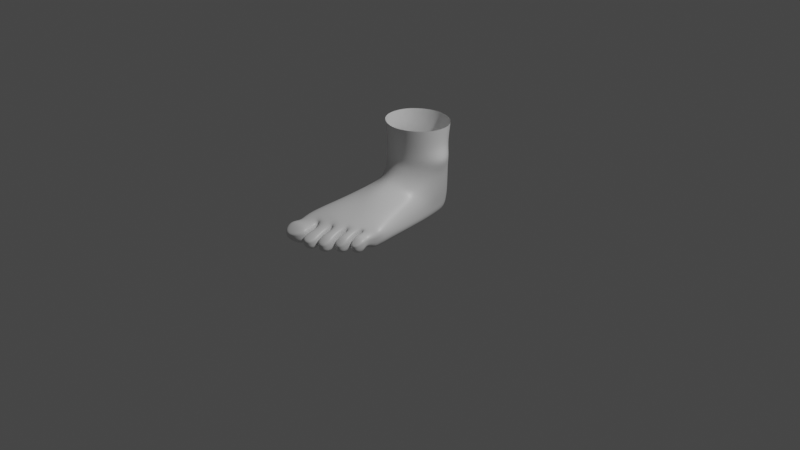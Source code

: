 # Source: foot.blend  (saved by Blender 2.83.20; exported with 4.5.12 LTS)
import bpy
from mathutils import Matrix  # noqa: F401  (used for matrix-valued properties, if any)

bpy.ops.wm.read_factory_settings(use_empty=True)
scene = bpy.context.scene
scene.name = 'Scene'

# ---- collections
col_collection = bpy.data.collections.new('Collection'); scene.collection.children.link(col_collection)

# ---- materials (node trees are filled in below, after node groups)
mat_material = bpy.data.materials.new('Material')
mat_material.alpha_threshold = 0.0
mat_material.use_transparent_shadow = False
mat_material.line_color = (0.0, 0.0, 0.0, 1.0)

# ---- material node trees
mat_material.use_nodes = True; mat_material.node_tree.nodes.clear()
_N = mat_material.node_tree.nodes; _L = mat_material.node_tree.links
n0 = _N.new('ShaderNodeOutputMaterial'); n0.name = 'Material Output'; n0.location = (300, 300)
n1 = _N.new('ShaderNodeBsdfPrincipled'); n1.name = 'Principled BSDF'; n1.location = (10, 300)
n1.distribution = 'GGX'
n1.subsurface_method = 'BURLEY'
n1.inputs[2].default_value = 0.4
n1.inputs[3].default_value = 1.45
n1.inputs[27].default_value = (0.0, 0.0, 0.0, 1.0)
n1.inputs[28].default_value = 1.0
_L.new(n1.outputs[0], n0.inputs[0])
n0.is_active_output = True

# ---- world
world_world = bpy.data.worlds.new('World'); scene.world = world_world
world_world.use_nodes = True; world_world.node_tree.nodes.clear()
_N = world_world.node_tree.nodes; _L = world_world.node_tree.links
n0 = _N.new('ShaderNodeOutputWorld'); n0.name = 'World Output'; n0.location = (300, 300)
n1 = _N.new('ShaderNodeBackground'); n1.name = 'Background'; n1.location = (10, 300)
n1.inputs[0].default_value = (0.05088, 0.05088, 0.05088, 1.0)
_L.new(n1.outputs[0], n0.inputs[0])
n0.is_active_output = True
world_world.color = (0.05088, 0.05088, 0.05088)
world_world.use_sun_shadow = False
world_world.sun_shadow_jitter_overblur = 0.0

# ---- cameras
cam_camera = bpy.data.cameras.new('Camera')
cam_camera.clip_end = 100.0
cam_camera.ortho_scale = 7.314

# ---- lights
light_light = bpy.data.lights.new('Light', 'POINT')
light_light.transmission_factor = 0.0
light_light.energy = 1000.0
light_light.shadow_soft_size = 0.1
light_light.shadow_maximum_resolution = 0.006
light_light.use_absolute_resolution = True

# ---- meshes
me_cube = bpy.data.meshes.new('Cube')
me_cube.from_pydata([(0.2203, 0.5053, 0.291), (0.1784, 0.5053, 0.00917), (0.3265, -0.4959, 0.2441), (0.3672, -0.4959, 0.00917), (-0.2203, 0.5053, 0.291), (-0.1784, 0.5053, 0.00917), (-0.3274, -0.4959, 0.291), (-0.3681, -0.6418, 0.0004416), (-0.2565, 0.0, 0.1403), (0.3032, 0.0, 0.3495), (-0.2728, 0.00245, 0.3654), (0.3104, 0.0, 0.00917), (-0.2712, 0.04921, 0.5524), (-0.2712, 0.4561, 0.5524), (0.2712, 0.4561, 0.5524), (0.2712, 0.04921, 0.5524), (0.0, 0.551, 0.00917), (0.0001041, -0.4959, 0.3371), (0.0, -0.4959, 0.00917), (0.0, 0.6289, 0.291), (0.0005644, 0.0, 0.04258), (-3.136e-10, -0.1746, 0.5084), (0.0, 0.5917, 0.5524), (0.0, -0.08636, 0.6315), (-0.1818, -0.8703, 0.007921), (-0.1818, -0.8703, 0.2378), (0.3581, -0.6268, 0.1667), (0.3537, -0.6268, 0.007921), (0.1217, -0.7788, 0.2378), (0.1217, -0.7788, 0.007921), (0.2105, 0.5053, 0.1501), (-0.4137, -0.6346, 0.1501), (0.3895, -0.4959, 0.1501), (-0.2105, 0.5053, 0.1501), (0.3267, 0.0, 0.1501), (-0.3102, 0.0, 0.2209), (0.0, 0.6289, 0.1501), (-0.1788, -0.8703, 0.1228), (0.3605, -0.6268, 0.1228), (0.1143, -0.7788, 0.1228), (0.0, -0.3576, 0.407), (-0.01558, -0.8375, 0.2378), (0.1779, -0.4959, 0.3158), (0.2447, -0.6788, 0.2262), (-0.1739, -0.4959, 0.3327), (-0.1655, -0.2546, 0.3966), (0.1687, -0.2546, 0.3725), (-0.01434, -0.8375, 0.007921), (-0.01356, -0.8375, 0.1228), (0.2409, -0.6788, 0.007921), (0.2293, -0.6788, 0.1228), (0.0, -0.6137, 0.00917), (0.1673, -0.5928, 0.00917), (-0.1645, -0.6163, 0.00917), (0.0005525, -0.6979, 0.2772), (0.3612, -0.5822, 0.1995), (-0.4122, -0.8635, 0.007921), (-0.4123, -0.8635, 0.2378), (0.0005525, -0.6979, 0.00917), (0.3578, -0.5822, 0.00917), (0.3702, -0.5822, 0.1501), (-0.4466, -0.8635, 0.1228), (-0.1724, -0.7858, 0.2772), (0.1768, -0.6687, 0.2639), (0.1747, -0.6687, 0.00917), (-0.1712, -0.7364, 0.00917), (0.3232, -0.7242, 0.1246), (0.3225, -0.7242, 0.07238), (0.2406, -0.7466, 0.07238), (0.3229, -0.7242, 0.1493), (0.2424, -0.7466, 0.1965), (0.2415, -0.7466, 0.1246), (0.2115, -0.8036, 0.1929), (0.1308, -0.8299, 0.1929), (0.1308, -0.8299, 0.1242), (0.1308, -0.8299, 0.07154), (0.2106, -0.8036, 0.1242), (0.2098, -0.8036, 0.07154), (0.003702, -0.93, 0.07212), (0.09748, -0.9051, 0.07212), (0.09748, -0.9051, 0.1245), (0.09748, -0.9051, 0.1965), (0.002845, -0.93, 0.1965), (0.003274, -0.93, 0.1245), (-0.1404, -0.9849, 0.1238), (-0.14, -0.9849, 0.1873), (-0.03959, -0.9632, 0.1873), (-0.1401, -0.9849, 0.07159), (-0.0392, -0.9632, 0.1238), (-0.03882, -0.9632, 0.07159), (-0.1843, -0.9819, 0.1229), (-0.1805, -0.9819, 0.1972), (-0.3743, -0.9766, 0.05865), (-0.1815, -0.9819, 0.05865), (-0.3803, -0.9766, 0.1229), (-0.372, -0.9766, 0.1972), (-0.3264, 0.2526, 0.291), (0.255, 0.2526, 0.00917), (-0.2827, 0.2474, 0.00917), (0.3075, 0.2526, 0.291), (-0.339, 0.2526, 0.5524), (0.339, 0.2526, 0.5524), (-0.001615, 0.2526, -0.01035), (0.2661, 0.2526, 0.1501), (-0.304, 0.2526, 0.1501), (0.35, -0.7816, 0.124), (0.3439, -0.7802, -0.01013), (0.2208, -0.8155, -0.01339), (0.3438, -0.7803, 0.1632), (0.2237, -0.8157, 0.1795), (0.2252, -0.8177, 0.1027), (0.2351, -0.8887, 0.1715), (0.1162, -0.9246, 0.1752), (0.1193, -0.9265, 0.1015), (0.1156, -0.9242, -0.004114), (0.2376, -0.8905, 0.09509), (0.2314, -0.8882, -0.004757), (-0.01185, -1.025, -0.001555), (0.1222, -0.9915, -0.001579), (0.1273, -0.9902, 0.09368), (0.1216, -0.9918, 0.1697), (-0.01267, -1.025, 0.1777), (-0.009122, -1.027, 0.1028), (-0.1548, -1.081, 0.1089), (-0.157, -1.079, 0.1774), (-0.01228, -1.052, 0.16), (-0.1576, -1.079, -0.001118), (-0.009132, -1.052, 0.09775), (-0.01316, -1.052, -0.001685), (-0.1489, -1.076, 0.1139), (-0.1526, -1.076, 0.2101), (-0.4232, -1.068, -0.01118), (-0.1552, -1.076, -0.009493), (-0.4253, -1.068, 0.1304), (-0.4232, -1.068, 0.2245), (0.317, -0.8698, 0.08782), (0.317, -0.8698, 0.04547), (0.2447, -0.8707, 0.04441), (0.317, -0.8698, 0.1043), (0.2459, -0.8709, 0.1009), (0.2449, -0.8711, 0.08536), (0.2073, -0.9694, 0.09822), (0.1367, -0.9705, 0.1016), (0.1367, -0.9705, 0.08539), (0.1367, -0.9705, 0.04341), (0.2066, -0.9694, 0.08421), (0.2059, -0.9694, 0.04483), (0.006121, -1.08, 0.03875), (0.09494, -1.08, 0.03866), (0.09494, -1.08, 0.08714), (0.09494, -1.08, 0.1083), (0.005242, -1.08, 0.1083), (0.005823, -1.08, 0.08714), (-0.1381, -1.146, 0.09363), (-0.1381, -1.146, 0.1182), (-0.04065, -1.145, 0.1173), (-0.1381, -1.146, 0.04402), (-0.04023, -1.145, 0.09311), (-0.03987, -1.145, 0.04434), (-0.2245, -1.179, 0.1197), (-0.2245, -1.179, 0.1319), (-0.3678, -1.18, 0.06577), (-0.2245, -1.179, 0.06609), (-0.3678, -1.18, 0.1198), (-0.3678, -1.18, 0.1322), (-0.2663, 0.05288, 0.6758), (-0.2663, 0.4524, 0.6758), (0.2663, 0.4524, 0.6758), (0.2663, 0.05288, 0.6758), (-3.502e-10, 0.5855, 0.6758), (-3.502e-10, -0.08024, 0.6758), (-0.424, 0.2526, 0.6758), (0.424, 0.2526, 0.6758), (-0.2679, 0.05164, 0.7904), (-0.2679, 0.4537, 0.7904), (0.2679, 0.4537, 0.7904), (0.2679, 0.05164, 0.7904), (0.0, 0.5876, 0.7904), (0.0, -0.08232, 0.7904), (-0.335, 0.2526, 0.7904), (0.335, 0.2526, 0.7904), (-0.2885, 0.0362, 1.003), (-0.2885, 0.4691, 1.003), (0.2885, 0.4691, 1.003), (0.2885, 0.0362, 1.003), (0.0, 0.6133, 1.003), (0.0, -0.108, 1.003), (-0.3607, 0.2526, 1.003), (0.3607, 0.2526, 1.003)], [], [(21, 10, 45, 40), (24, 37, 90, 93), (104, 96, 4, 33), (20, 11, 3, 18), (34, 9, 2, 32), (36, 19, 0, 30), (103, 99, 9, 34), (102, 97, 11, 20), (31, 6, 10, 35), (96, 10, 12, 100), (19, 4, 13, 22), (21, 9, 15, 23), (99, 0, 14, 101), (10, 21, 23, 12), (0, 19, 22, 14), (98, 102, 20, 8), (33, 4, 19, 36), (8, 20, 18, 7), (55, 63, 43, 26), (9, 21, 40, 46), (41, 48, 83, 82), (27, 38, 66, 67), (7, 18, 51, 53), (59, 27, 49, 64), (54, 62, 41, 28), (60, 55, 26, 38), (59, 60, 38, 27), (49, 27, 67, 68), (47, 29, 79, 78), (5, 33, 36, 16), (7, 31, 35, 8), (97, 103, 34, 11), (16, 36, 30, 1), (11, 34, 32, 3), (98, 104, 33, 5), (56, 24, 93, 92), (56, 7, 53, 65), (62, 44, 6, 57), (63, 42, 17, 54), (40, 45, 44, 17), (42, 46, 40, 17), (46, 42, 2, 9), (45, 10, 6, 44), (24, 47, 89, 87), (48, 41, 86, 88), (28, 39, 74, 73), (29, 49, 77, 75), (58, 64, 49, 29), (65, 53, 51, 58), (18, 3, 52, 51), (47, 65, 58, 29), (51, 52, 64, 58), (43, 63, 54, 28), (41, 62, 57, 25), (24, 56, 65, 47), (6, 31, 61, 57), (3, 32, 60, 59), (32, 2, 55, 60), (17, 44, 62, 54), (3, 59, 64, 52), (2, 42, 63, 55), (31, 7, 56, 61), (72, 73, 112, 111), (91, 95, 134, 130), (43, 50, 71, 70), (26, 43, 70, 69), (38, 26, 69, 66), (50, 49, 68, 71), (79, 80, 119, 118), (84, 87, 126, 123), (50, 43, 72, 76), (39, 29, 75, 74), (43, 28, 73, 72), (49, 50, 76, 77), (78, 79, 118, 117), (86, 85, 124, 125), (39, 28, 81, 80), (29, 39, 80, 79), (48, 47, 78, 83), (28, 41, 82, 81), (93, 90, 129, 132), (85, 84, 123, 124), (37, 24, 87, 84), (47, 48, 88, 89), (41, 25, 85, 86), (25, 37, 84, 85), (92, 93, 132, 131), (90, 91, 130, 129), (25, 57, 95, 91), (61, 56, 92, 94), (57, 61, 94, 95), (37, 25, 91, 90), (8, 35, 104, 98), (1, 30, 103, 97), (5, 16, 102, 98), (9, 99, 101, 15), (4, 96, 100, 13), (16, 1, 97, 102), (30, 0, 99, 103), (35, 10, 96, 104), (129, 130, 160, 159), (107, 106, 136, 137), (117, 118, 148, 147), (128, 127, 157, 158), (106, 105, 135, 136), (115, 111, 141, 145), (127, 125, 155, 157), (116, 115, 145, 146), (126, 128, 158, 156), (114, 116, 146, 144), (80, 81, 120, 119), (95, 94, 133, 134), (74, 75, 114, 113), (87, 89, 128, 126), (67, 66, 105, 106), (81, 82, 121, 120), (94, 92, 131, 133), (73, 74, 113, 112), (88, 86, 125, 127), (68, 67, 106, 107), (89, 88, 127, 128), (66, 69, 108, 105), (82, 83, 122, 121), (75, 77, 116, 114), (69, 70, 109, 108), (83, 78, 117, 122), (77, 76, 115, 116), (76, 72, 111, 115), (71, 68, 107, 110), (70, 71, 110, 109), (135, 138, 139, 140), (136, 135, 140, 137), (146, 145, 143, 144), (145, 141, 142, 143), (149, 150, 151, 152), (148, 149, 152, 147), (157, 155, 154, 153), (158, 157, 153, 156), (163, 161, 162, 159), (164, 163, 159, 160), (118, 119, 149, 148), (105, 108, 138, 135), (131, 132, 162, 161), (119, 120, 150, 149), (108, 109, 139, 138), (132, 129, 159, 162), (120, 121, 151, 150), (110, 107, 137, 140), (130, 134, 164, 160), (121, 122, 152, 151), (109, 110, 140, 139), (134, 133, 163, 164), (122, 117, 147, 152), (111, 112, 142, 141), (133, 131, 161, 163), (124, 123, 153, 154), (113, 114, 144, 143), (125, 124, 154, 155), (112, 113, 143, 142), (123, 126, 156, 153), (100, 12, 165, 171), (12, 23, 170, 165), (15, 101, 172, 168), (13, 100, 171, 166), (101, 14, 167, 172), (22, 13, 166, 169), (23, 15, 168, 170), (14, 22, 169, 167), (172, 167, 175, 180), (165, 170, 178, 173), (170, 168, 176, 178), (167, 169, 177, 175), (171, 165, 173, 179), (169, 166, 174, 177), (168, 172, 180, 176), (166, 171, 179, 174), (180, 175, 183, 188), (173, 178, 186, 181), (178, 176, 184, 186), (175, 177, 185, 183), (179, 173, 181, 187), (177, 174, 182, 185), (176, 180, 188, 184), (174, 179, 187, 182)])
me_cube.polygons.foreach_set('use_smooth', [True] * 184)
_uv = me_cube.uv_layers.new(name='UVMap')
_uv.uv.foreach_set('vector', [0.75, 0.625, 0.875, 0.625, 0.8114, 0.6829, 0.75, 0.7115, 0.375, 0.0, 0.5, 0.0, 0.5, 0.0, 0.375, 0.0, 0.5, 0.1875, 0.625, 0.1875, 0.625, 0.25, 0.5, 0.25, 0.25, 0.625, 0.375, 0.625, 0.375, 0.75, 0.25, 0.75, 0.5, 0.625, 0.625, 0.625, 0.625, 0.75, 0.5, 0.75, 0.5, 0.375, 0.625, 0.375, 0.625, 0.5, 0.5, 0.5, 0.5, 0.5625, 0.625, 0.5625, 0.625, 0.625, 0.5, 0.625, 0.25, 0.5625, 0.375, 0.5625, 0.375, 0.625, 0.25, 0.625, 0.5, 0.0, 0.625, 0.0, 0.625, 0.125, 0.5, 0.125, 0.625, 0.1875, 0.625, 0.125, 0.625, 0.125, 0.625, 0.1875, 0.625, 0.375, 0.625, 0.25, 0.625, 0.25, 0.625, 0.375, 0.75, 0.625, 0.625, 0.625, 0.625, 0.625, 0.75, 0.625, 0.625, 0.5625, 0.625, 0.5, 0.625, 0.5, 0.625, 0.5625, 0.875, 0.625, 0.75, 0.625, 0.75, 0.625, 0.875, 0.625, 0.625, 0.5, 0.625, 0.375, 0.625, 0.375, 0.625, 0.5, 0.125, 0.5625, 0.25, 0.5625, 0.25, 0.625, 0.125, 0.625, 0.5, 0.25, 0.625, 0.25, 0.625, 0.375, 0.5, 0.375, 0.125, 0.625, 0.25, 0.625, 0.25, 0.75, 0.125, 0.75, 0.625, 0.75, 0.6874, 0.75, 0.6874, 0.75, 0.625, 0.75, 0.625, 0.625, 0.75, 0.625, 0.75, 0.7115, 0.6874, 0.6829, 0.625, 0.9364, 0.5, 0.9362, 0.5, 0.9362, 0.625, 0.9364, 0.375, 0.75, 0.5, 0.75, 0.5, 0.75, 0.375, 0.75, 0.125, 0.75, 0.25, 0.75, 0.25, 0.75, 0.189, 0.75, 0.375, 0.75, 0.375, 0.75, 0.3117, 0.75, 0.3119, 0.75, 0.75, 0.75, 0.8114, 0.75, 0.8114, 0.75, 0.75, 0.75, 0.5, 0.75, 0.625, 0.75, 0.625, 0.75, 0.5, 0.75, 0.375, 0.75, 0.5, 0.75, 0.5, 0.75, 0.375, 0.75, 0.3117, 0.75, 0.375, 0.75, 0.375, 0.75, 0.3117, 0.75, 0.189, 0.75, 0.25, 0.75, 0.25, 0.75, 0.189, 0.75, 0.375, 0.25, 0.5, 0.25, 0.5, 0.375, 0.375, 0.375, 0.375, 0.0, 0.5, 0.0, 0.5, 0.125, 0.375, 0.125, 0.375, 0.5625, 0.5, 0.5625, 0.5, 0.625, 0.375, 0.625, 0.375, 0.375, 0.5, 0.375, 0.5, 0.5, 0.375, 0.5, 0.375, 0.625, 0.5, 0.625, 0.5, 0.75, 0.375, 0.75, 0.375, 0.1875, 0.5, 0.1875, 0.5, 0.25, 0.375, 0.25, 0.125, 0.75, 0.125, 0.75, 0.125, 0.75, 0.125, 0.75, 0.125, 0.75, 0.125, 0.75, 0.189, 0.75, 0.189, 0.75, 0.8114, 0.75, 0.8114, 0.75, 0.875, 0.75, 0.875, 0.75, 0.6874, 0.75, 0.6874, 0.75, 0.75, 0.75, 0.75, 0.75, 0.75, 0.7115, 0.8114, 0.6829, 0.8114, 0.75, 0.75, 0.75, 0.6874, 0.75, 0.6874, 0.6829, 0.75, 0.7115, 0.75, 0.75, 0.6874, 0.6829, 0.6874, 0.75, 0.625, 0.75, 0.625, 0.625, 0.8114, 0.6829, 0.875, 0.625, 0.875, 0.75, 0.8114, 0.75, 0.125, 0.75, 0.189, 0.75, 0.189, 0.75, 0.125, 0.75, 0.5, 0.9362, 0.625, 0.9364, 0.625, 0.9364, 0.5, 0.9362, 0.625, 0.875, 0.5, 0.875, 0.5, 0.875, 0.625, 0.875, 0.25, 0.75, 0.3117, 0.75, 0.3117, 0.75, 0.25, 0.75, 0.25, 0.75, 0.3119, 0.75, 0.3117, 0.75, 0.25, 0.75, 0.189, 0.75, 0.189, 0.75, 0.25, 0.75, 0.25, 0.75, 0.25, 0.75, 0.375, 0.75, 0.312, 0.75, 0.25, 0.75, 0.189, 0.75, 0.189, 0.75, 0.25, 0.75, 0.25, 0.75, 0.25, 0.75, 0.312, 0.75, 0.3119, 0.75, 0.25, 0.75, 0.6874, 0.75, 0.6874, 0.75, 0.75, 0.75, 0.75, 0.75, 0.8114, 0.75, 0.8114, 0.75, 0.875, 0.75, 0.875, 0.75, 0.125, 0.75, 0.125, 0.75, 0.189, 0.75, 0.189, 0.75, 0.625, 0.0, 0.5, 0.0, 0.5, 0.0, 0.625, 0.0, 0.375, 0.75, 0.5, 0.75, 0.5, 0.75, 0.375, 0.75, 0.5, 0.75, 0.625, 0.75, 0.625, 0.75, 0.5, 0.75, 0.75, 0.75, 0.8114, 0.75, 0.8114, 0.75, 0.75, 0.75, 0.375, 0.75, 0.375, 0.75, 0.3119, 0.75, 0.312, 0.75, 0.625, 0.75, 0.6874, 0.75, 0.6874, 0.75, 0.625, 0.75, 0.5, 0.0, 0.375, 0.0, 0.375, 0.0, 0.5, 0.0, 0.6874, 0.75, 0.75, 0.75, 0.75, 0.75, 0.6874, 0.75, 0.875, 0.75, 0.875, 0.75, 0.875, 0.75, 0.875, 0.75, 0.625, 0.8124, 0.5, 0.8128, 0.5, 0.8128, 0.625, 0.8124, 0.625, 0.75, 0.6874, 0.75, 0.6874, 0.75, 0.625, 0.75, 0.5, 0.75, 0.625, 0.75, 0.625, 0.75, 0.5, 0.75, 0.5, 0.8128, 0.375, 0.8133, 0.375, 0.8133, 0.5, 0.8128, 0.375, 0.875, 0.5, 0.875, 0.5, 0.875, 0.375, 0.875, 0.5, 0.0, 0.375, 0.0, 0.375, 0.0, 0.5, 0.0, 0.5, 0.8128, 0.625, 0.8124, 0.625, 0.8124, 0.5, 0.8128, 0.5, 0.875, 0.375, 0.875, 0.375, 0.875, 0.5, 0.875, 0.6874, 0.75, 0.75, 0.75, 0.75, 0.75, 0.6874, 0.75, 0.375, 0.8133, 0.5, 0.8128, 0.5, 0.8128, 0.375, 0.8133, 0.189, 0.75, 0.25, 0.75, 0.25, 0.75, 0.189, 0.75, 0.8114, 0.75, 0.875, 0.75, 0.875, 0.75, 0.8114, 0.75, 0.5, 0.875, 0.625, 0.875, 0.625, 0.875, 0.5, 0.875, 0.375, 0.875, 0.5, 0.875, 0.5, 0.875, 0.375, 0.875, 0.5, 0.9362, 0.375, 0.936, 0.375, 0.936, 0.5, 0.9362, 0.75, 0.75, 0.8114, 0.75, 0.8114, 0.75, 0.75, 0.75, 0.375, 0.0, 0.5, 0.0, 0.5, 0.0, 0.375, 0.0, 0.625, 0.0, 0.5, 0.0, 0.5, 0.0, 0.625, 0.0, 0.5, 0.0, 0.375, 0.0, 0.375, 0.0, 0.5, 0.0, 0.375, 0.936, 0.5, 0.9362, 0.5, 0.9362, 0.375, 0.936, 0.8114, 0.75, 0.875, 0.75, 0.875, 0.75, 0.8114, 0.75, 0.625, 0.0, 0.5, 0.0, 0.5, 0.0, 0.625, 0.0, 0.125, 0.75, 0.125, 0.75, 0.125, 0.75, 0.125, 0.75, 0.5, 0.0, 0.625, 0.0, 0.625, 0.0, 0.5, 0.0, 0.875, 0.75, 0.875, 0.75, 0.875, 0.75, 0.875, 0.75, 0.5, 0.0, 0.375, 0.0, 0.375, 0.0, 0.5, 0.0, 0.625, 0.0, 0.5, 0.0, 0.5, 0.0, 0.625, 0.0, 0.5, 0.0, 0.625, 0.0, 0.625, 0.0, 0.5, 0.0, 0.375, 0.125, 0.5, 0.125, 0.5, 0.1875, 0.375, 0.1875, 0.375, 0.5, 0.5, 0.5, 0.5, 0.5625, 0.375, 0.5625, 0.125, 0.5, 0.25, 0.5, 0.25, 0.5625, 0.125, 0.5625, 0.625, 0.625, 0.625, 0.5625, 0.625, 0.5625, 0.625, 0.625, 0.625, 0.25, 0.625, 0.1875, 0.625, 0.1875, 0.625, 0.25, 0.25, 0.5, 0.375, 0.5, 0.375, 0.5625, 0.25, 0.5625, 0.5, 0.5, 0.625, 0.5, 0.625, 0.5625, 0.5, 0.5625, 0.5, 0.125, 0.625, 0.125, 0.625, 0.1875, 0.5, 0.1875, 0.5, 0.0, 0.625, 0.0, 0.625, 0.0, 0.5, 0.0, 0.3117, 0.75, 0.375, 0.75, 0.375, 0.75, 0.3117, 0.75, 0.189, 0.75, 0.25, 0.75, 0.25, 0.75, 0.189, 0.75, 0.375, 0.936, 0.5, 0.9362, 0.5, 0.9362, 0.375, 0.936, 0.375, 0.75, 0.5, 0.75, 0.5, 0.75, 0.375, 0.75, 0.5, 0.8128, 0.625, 0.8124, 0.625, 0.8124, 0.5, 0.8128, 0.5, 0.9362, 0.625, 0.9364, 0.625, 0.9364, 0.5, 0.9362, 0.375, 0.8133, 0.5, 0.8128, 0.5, 0.8128, 0.375, 0.8133, 0.125, 0.75, 0.189, 0.75, 0.189, 0.75, 0.125, 0.75, 0.25, 0.75, 0.3117, 0.75, 0.3117, 0.75, 0.25, 0.75, 0.5, 0.875, 0.625, 0.875, 0.625, 0.875, 0.5, 0.875, 0.625, 0.0, 0.5, 0.0, 0.5, 0.0, 0.625, 0.0, 0.5, 0.875, 0.375, 0.875, 0.375, 0.875, 0.5, 0.875, 0.125, 0.75, 0.189, 0.75, 0.189, 0.75, 0.125, 0.75, 0.375, 0.75, 0.5, 0.75, 0.5, 0.75, 0.375, 0.75, 0.75, 0.75, 0.8114, 0.75, 0.8114, 0.75, 0.75, 0.75, 0.5, 0.0, 0.375, 0.0, 0.375, 0.0, 0.5, 0.0, 0.625, 0.875, 0.5, 0.875, 0.5, 0.875, 0.625, 0.875, 0.5, 0.9362, 0.625, 0.9364, 0.625, 0.9364, 0.5, 0.9362, 0.3117, 0.75, 0.375, 0.75, 0.375, 0.75, 0.3117, 0.75, 0.375, 0.936, 0.5, 0.9362, 0.5, 0.9362, 0.375, 0.936, 0.5, 0.75, 0.625, 0.75, 0.625, 0.75, 0.5, 0.75, 0.625, 0.9364, 0.5, 0.9362, 0.5, 0.9362, 0.625, 0.9364, 0.25, 0.75, 0.3117, 0.75, 0.3117, 0.75, 0.25, 0.75, 0.625, 0.75, 0.6874, 0.75, 0.6874, 0.75, 0.625, 0.75, 0.5, 0.9362, 0.375, 0.936, 0.375, 0.936, 0.5, 0.9362, 0.375, 0.8133, 0.5, 0.8128, 0.5, 0.8128, 0.375, 0.8133, 0.5, 0.8128, 0.625, 0.8124, 0.625, 0.8124, 0.5, 0.8128, 0.5, 0.8128, 0.375, 0.8133, 0.375, 0.8133, 0.5, 0.8128, 0.625, 0.8124, 0.5, 0.8128, 0.5, 0.8128, 0.625, 0.8124, 0.5, 0.75, 0.625, 0.75, 0.625, 0.8124, 0.5, 0.8128, 0.375, 0.75, 0.5, 0.75, 0.5, 0.8128, 0.375, 0.8133, 0.375, 0.8133, 0.5, 0.8128, 0.5, 0.875, 0.375, 0.875, 0.5, 0.8128, 0.625, 0.8124, 0.625, 0.875, 0.5, 0.875, 0.5, 0.875, 0.625, 0.875, 0.625, 0.9364, 0.5, 0.9362, 0.375, 0.875, 0.5, 0.875, 0.5, 0.9362, 0.375, 0.936, 0.5, 0.9362, 0.625, 0.9364, 0.625, 1.0, 0.5, 1.0, 0.375, 0.936, 0.5, 0.9362, 0.5, 1.0, 0.375, 1.0, 0.5, 0.0, 0.375, 0.0, 0.375, 0.0, 0.5, 0.0, 0.625, 0.0, 0.5, 0.0, 0.5, 0.0, 0.625, 0.0, 0.375, 0.875, 0.5, 0.875, 0.5, 0.875, 0.375, 0.875, 0.5, 0.75, 0.625, 0.75, 0.625, 0.75, 0.5, 0.75, 0.125, 0.75, 0.125, 0.75, 0.125, 0.75, 0.125, 0.75, 0.5, 0.875, 0.625, 0.875, 0.625, 0.875, 0.5, 0.875, 0.625, 0.75, 0.6874, 0.75, 0.6874, 0.75, 0.625, 0.75, 0.375, 0.0, 0.5, 0.0, 0.5, 0.0, 0.375, 0.0, 0.75, 0.75, 0.8114, 0.75, 0.8114, 0.75, 0.75, 0.75, 0.5, 0.8128, 0.375, 0.8133, 0.375, 0.8133, 0.5, 0.8128, 0.875, 0.75, 0.875, 0.75, 0.875, 0.75, 0.875, 0.75, 0.625, 0.9364, 0.5, 0.9362, 0.5, 0.9362, 0.625, 0.9364, 0.625, 0.8124, 0.5, 0.8128, 0.5, 0.8128, 0.625, 0.8124, 0.625, 0.0, 0.5, 0.0, 0.5, 0.0, 0.625, 0.0, 0.5, 0.9362, 0.375, 0.936, 0.375, 0.936, 0.5, 0.9362, 0.6874, 0.75, 0.75, 0.75, 0.75, 0.75, 0.6874, 0.75, 0.5, 0.0, 0.375, 0.0, 0.375, 0.0, 0.5, 0.0, 0.625, 0.0, 0.5, 0.0, 0.5, 0.0, 0.625, 0.0, 0.5, 0.875, 0.375, 0.875, 0.375, 0.875, 0.5, 0.875, 0.8114, 0.75, 0.875, 0.75, 0.875, 0.75, 0.8114, 0.75, 0.625, 0.875, 0.5, 0.875, 0.5, 0.875, 0.625, 0.875, 0.5, 0.0, 0.375, 0.0, 0.375, 0.0, 0.5, 0.0, 0.625, 0.1875, 0.625, 0.125, 0.625, 0.125, 0.625, 0.1875, 0.875, 0.625, 0.75, 0.625, 0.75, 0.625, 0.875, 0.625, 0.625, 0.625, 0.625, 0.5625, 0.625, 0.5625, 0.625, 0.625, 0.625, 0.25, 0.625, 0.1875, 0.625, 0.1875, 0.625, 0.25, 0.625, 0.5625, 0.625, 0.5, 0.625, 0.5, 0.625, 0.5625, 0.625, 0.375, 0.625, 0.25, 0.625, 0.25, 0.625, 0.375, 0.75, 0.625, 0.625, 0.625, 0.625, 0.625, 0.75, 0.625, 0.625, 0.5, 0.625, 0.375, 0.625, 0.375, 0.625, 0.5, 0.625, 0.5625, 0.625, 0.5, 0.625, 0.5, 0.625, 0.5625, 0.875, 0.625, 0.75, 0.625, 0.75, 0.625, 0.875, 0.625, 0.75, 0.625, 0.625, 0.625, 0.625, 0.625, 0.75, 0.625, 0.625, 0.5, 0.625, 0.375, 0.625, 0.375, 0.625, 0.5, 0.625, 0.1875, 0.625, 0.125, 0.625, 0.125, 0.625, 0.1875, 0.625, 0.375, 0.625, 0.25, 0.625, 0.25, 0.625, 0.375, 0.625, 0.625, 0.625, 0.5625, 0.625, 0.5625, 0.625, 0.625, 0.625, 0.25, 0.625, 0.1875, 0.625, 0.1875, 0.625, 0.25, 0.625, 0.5625, 0.625, 0.5, 0.625, 0.5, 0.625, 0.5625, 0.875, 0.625, 0.75, 0.625, 0.75, 0.625, 0.875, 0.625, 0.75, 0.625, 0.625, 0.625, 0.625, 0.625, 0.75, 0.625, 0.625, 0.5, 0.625, 0.375, 0.625, 0.375, 0.625, 0.5, 0.625, 0.1875, 0.625, 0.125, 0.625, 0.125, 0.625, 0.1875, 0.625, 0.375, 0.625, 0.25, 0.625, 0.25, 0.625, 0.375, 0.625, 0.625, 0.625, 0.5625, 0.625, 0.5625, 0.625, 0.625, 0.625, 0.25, 0.625, 0.1875, 0.625, 0.1875, 0.625, 0.25])
me_cube.materials.append(mat_material)
me_cube.use_remesh_preserve_volume = False
me_cube.use_remesh_preserve_attributes = False
me_cube.use_mirror_vertex_groups = False
me_cube.update()

# ---- objects
ob_foot = bpy.data.objects.new('Foot', me_cube)
ob_light = bpy.data.objects.new('Light', light_light)
ob_camera = bpy.data.objects.new('Camera', cam_camera)

# ---- transforms, parenting, visibility, modifiers, constraints
ob_foot.location = (0.0, 0.0, 0.0)
ob_foot.lock_rotations_4d = False
ob_foot.empty_display_type = 'ARROWS'
ob_foot.lineart.crease_threshold = 0.0
_m = ob_foot.modifiers.new('Subdivision', 'SUBSURF')
_m.uv_smooth = 'PRESERVE_CORNERS'
_m.levels = 3
_m.render_levels = 3
ob_light.location = (4.076, 1.005, 5.904)
ob_light.rotation_euler = (0.6503, 0.05522, 1.866)
ob_light.lock_rotations_4d = False
ob_light.empty_display_type = 'ARROWS'
ob_light.color = (0.0, 0.0, 0.0, 0.0)
ob_light.lineart.crease_threshold = 0.0
ob_camera.location = (7.359, -6.926, 4.958)
ob_camera.rotation_euler = (1.109, 0.0, 0.8149)
ob_camera.lock_rotations_4d = False
ob_camera.empty_display_type = 'ARROWS'
ob_camera.color = (0.0, 0.0, 0.0, 0.0)
ob_camera.display_type = 'WIRE'
ob_camera.lineart.crease_threshold = 0.0

# ---- collection membership
col_collection.objects.link(ob_foot)
col_collection.objects.link(ob_light)
col_collection.objects.link(ob_camera)

# ---- scene / render settings (as saved in the file)
scene.camera = ob_camera
scene.frame_start = 1; scene.frame_end = 250; scene.frame_set(1)
scene.render.engine = 'BLENDER_EEVEE_NEXT'
scene.cycles.use_denoising = False
scene.cycles.samples = 128
scene.cycles.sampling_pattern = 'TABULATED_SOBOL'
scene.cycles.use_adaptive_sampling = False
scene.cycles.use_light_tree = False
scene.eevee.use_gtao = True
scene.view_settings.view_transform = 'Filmic'
bpy.context.view_layer.update()

